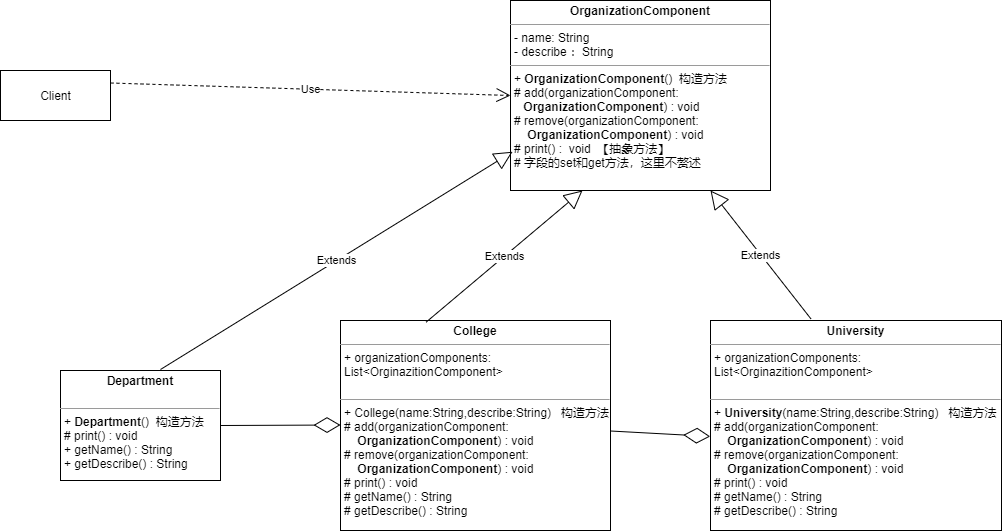

The diagram above was exported from draw.io. Its source (the exported page's mxGraphModel, read from the mxfile embedded in the PNG):
<mxGraphModel dx="1278" dy="647" grid="1" gridSize="10" guides="1" tooltips="1" connect="1" arrows="1" fold="1" page="1" pageScale="1" pageWidth="827" pageHeight="1169" math="0" shadow="0">
  <root>
    <mxCell id="0" />
    <mxCell id="1" parent="0" />
    <mxCell id="GKggTbHZ6UCtQ_GGFcsT-1" value="&lt;p style=&quot;margin: 0px ; margin-top: 4px ; text-align: center&quot;&gt;&lt;b&gt;OrganizationComponent&lt;/b&gt;&lt;/p&gt;&lt;hr size=&quot;1&quot;&gt;&lt;p style=&quot;margin: 0px ; margin-left: 4px&quot;&gt;- name: String&lt;/p&gt;&lt;p style=&quot;margin: 0px ; margin-left: 4px&quot;&gt;- describe ：String&lt;/p&gt;&lt;hr size=&quot;1&quot;&gt;&lt;p style=&quot;margin: 0px ; margin-left: 4px&quot;&gt;+&amp;nbsp;&lt;b style=&quot;text-align: center&quot;&gt;OrganizationComponent&lt;/b&gt;()&amp;nbsp; 构造方法&lt;/p&gt;&lt;p style=&quot;margin: 0px ; margin-left: 4px&quot;&gt;# add(organizationComponent:&lt;/p&gt;&lt;b style=&quot;text-align: center&quot;&gt;&amp;nbsp; &amp;nbsp; OrganizationComponent&lt;/b&gt;&lt;span&gt;) : void&amp;nbsp;&lt;/span&gt;&lt;b style=&quot;text-align: center&quot;&gt;&lt;br&gt;&lt;/b&gt;&lt;p style=&quot;margin: 0px 0px 0px 4px&quot;&gt;# remove(organizationComponent:&lt;/p&gt;&lt;p style=&quot;margin: 0px ; margin-left: 4px&quot;&gt;&lt;b style=&quot;text-align: center&quot;&gt;&amp;nbsp; &amp;nbsp; OrganizationComponent&lt;/b&gt;&lt;span&gt;) : void&amp;nbsp;&lt;/span&gt;&lt;br&gt;&lt;/p&gt;&lt;p style=&quot;margin: 0px ; margin-left: 4px&quot;&gt;&lt;span&gt;# print() :&amp;nbsp; void&amp;nbsp; 【抽象方法】&lt;/span&gt;&lt;/p&gt;&lt;p style=&quot;margin: 0px ; margin-left: 4px&quot;&gt;&lt;span&gt;# 字段的set和get方法，这里不赘述&lt;/span&gt;&lt;/p&gt;" style="verticalAlign=top;align=left;overflow=fill;fontSize=12;fontFamily=Helvetica;html=1;" vertex="1" parent="1">
      <mxGeometry x="580" y="70" width="260" height="190" as="geometry" />
    </mxCell>
    <mxCell id="GKggTbHZ6UCtQ_GGFcsT-2" value="&lt;p style=&quot;margin: 0px ; margin-top: 4px ; text-align: center&quot;&gt;&lt;b&gt;Department&lt;/b&gt;&lt;/p&gt;&lt;p style=&quot;margin: 0px ; margin-left: 4px&quot;&gt;&lt;br&gt;&lt;/p&gt;&lt;hr size=&quot;1&quot;&gt;&lt;p style=&quot;margin: 0px ; margin-left: 4px&quot;&gt;+&amp;nbsp;&lt;b style=&quot;text-align: center&quot;&gt;Department&lt;/b&gt;()&amp;nbsp; 构造方法&lt;/p&gt;&lt;p style=&quot;margin: 0px ; margin-left: 4px&quot;&gt;# print() : void&lt;/p&gt;&lt;p style=&quot;margin: 0px ; margin-left: 4px&quot;&gt;+ getName() : String&lt;/p&gt;&lt;p style=&quot;margin: 0px ; margin-left: 4px&quot;&gt;+ getDescribe() : String&lt;/p&gt;" style="verticalAlign=top;align=left;overflow=fill;fontSize=12;fontFamily=Helvetica;html=1;" vertex="1" parent="1">
      <mxGeometry x="130" y="440" width="160" height="110" as="geometry" />
    </mxCell>
    <mxCell id="GKggTbHZ6UCtQ_GGFcsT-3" value="&lt;p style=&quot;margin: 0px ; margin-top: 4px ; text-align: center&quot;&gt;&lt;b&gt;College&lt;/b&gt;&lt;/p&gt;&lt;hr size=&quot;1&quot;&gt;&lt;p style=&quot;margin: 0px ; margin-left: 4px&quot;&gt;+ organizationComponents:&amp;nbsp;&lt;/p&gt;&lt;p style=&quot;margin: 0px ; margin-left: 4px&quot;&gt;List&amp;lt;OrginazitionComponent&amp;gt;&lt;/p&gt;&lt;br&gt;&lt;hr size=&quot;1&quot;&gt;&lt;p style=&quot;margin: 0px ; margin-left: 4px&quot;&gt;+ College(name:String,describe:String)&amp;nbsp; &amp;nbsp;构造方法&lt;/p&gt;&lt;p style=&quot;margin: 0px 0px 0px 4px&quot;&gt;# add(organizationComponent:&lt;/p&gt;&lt;p style=&quot;margin: 0px ; margin-left: 4px&quot;&gt;&lt;b style=&quot;text-align: center&quot;&gt;&amp;nbsp; &amp;nbsp; OrganizationComponent&lt;/b&gt;) : void&amp;nbsp;&lt;b style=&quot;text-align: center&quot;&gt;&lt;br&gt;&lt;/b&gt;&lt;/p&gt;&lt;p style=&quot;margin: 0px 0px 0px 4px&quot;&gt;# remove(organizationComponent:&lt;/p&gt;&lt;p style=&quot;margin: 0px 0px 0px 4px&quot;&gt;&lt;b style=&quot;text-align: center&quot;&gt;&amp;nbsp; &amp;nbsp; OrganizationComponent&lt;/b&gt;) : void&amp;nbsp;&lt;/p&gt;&lt;p style=&quot;margin: 0px 0px 0px 4px&quot;&gt;# print() : void&lt;/p&gt;&lt;p style=&quot;margin: 0px 0px 0px 4px&quot;&gt;# getName() : String&lt;/p&gt;&lt;p style=&quot;margin: 0px 0px 0px 4px&quot;&gt;# getDescribe() : String&lt;/p&gt;" style="verticalAlign=top;align=left;overflow=fill;fontSize=12;fontFamily=Helvetica;html=1;" vertex="1" parent="1">
      <mxGeometry x="410" y="390" width="270" height="210" as="geometry" />
    </mxCell>
    <mxCell id="GKggTbHZ6UCtQ_GGFcsT-5" value="&lt;p style=&quot;margin: 0px ; margin-top: 4px ; text-align: center&quot;&gt;&lt;b&gt;University&lt;/b&gt;&lt;/p&gt;&lt;hr size=&quot;1&quot;&gt;&lt;p style=&quot;margin: 0px ; margin-left: 4px&quot;&gt;+ organizationComponents:&amp;nbsp;&lt;/p&gt;&lt;p style=&quot;margin: 0px ; margin-left: 4px&quot;&gt;List&amp;lt;OrginazitionComponent&amp;gt;&lt;/p&gt;&lt;br&gt;&lt;hr size=&quot;1&quot;&gt;&lt;p style=&quot;margin: 0px ; margin-left: 4px&quot;&gt;+&amp;nbsp;&lt;b style=&quot;text-align: center&quot;&gt;University&lt;/b&gt;(name:String,describe:String)&amp;nbsp; &amp;nbsp;构造方法&lt;/p&gt;&lt;p style=&quot;margin: 0px 0px 0px 4px&quot;&gt;# add(organizationComponent:&lt;/p&gt;&lt;p style=&quot;margin: 0px ; margin-left: 4px&quot;&gt;&lt;b style=&quot;text-align: center&quot;&gt;&amp;nbsp; &amp;nbsp; OrganizationComponent&lt;/b&gt;) : void&amp;nbsp;&lt;b style=&quot;text-align: center&quot;&gt;&lt;br&gt;&lt;/b&gt;&lt;/p&gt;&lt;p style=&quot;margin: 0px 0px 0px 4px&quot;&gt;# remove(organizationComponent:&lt;/p&gt;&lt;p style=&quot;margin: 0px 0px 0px 4px&quot;&gt;&lt;b style=&quot;text-align: center&quot;&gt;&amp;nbsp; &amp;nbsp; OrganizationComponent&lt;/b&gt;) : void&amp;nbsp;&lt;/p&gt;&lt;p style=&quot;margin: 0px 0px 0px 4px&quot;&gt;# print() : void&lt;/p&gt;&lt;p style=&quot;margin: 0px 0px 0px 4px&quot;&gt;# getName() : String&lt;/p&gt;&lt;p style=&quot;margin: 0px 0px 0px 4px&quot;&gt;# getDescribe() : String&lt;/p&gt;" style="verticalAlign=top;align=left;overflow=fill;fontSize=12;fontFamily=Helvetica;html=1;" vertex="1" parent="1">
      <mxGeometry x="780" y="390" width="291" height="210" as="geometry" />
    </mxCell>
    <mxCell id="GKggTbHZ6UCtQ_GGFcsT-7" value="Client" style="html=1;" vertex="1" parent="1">
      <mxGeometry x="70" y="140" width="110" height="50" as="geometry" />
    </mxCell>
    <mxCell id="GKggTbHZ6UCtQ_GGFcsT-8" value="Use" style="endArrow=open;endSize=12;dashed=1;html=1;rounded=0;entryX=0;entryY=0.5;entryDx=0;entryDy=0;exitX=1;exitY=0.25;exitDx=0;exitDy=0;" edge="1" parent="1" source="GKggTbHZ6UCtQ_GGFcsT-7" target="GKggTbHZ6UCtQ_GGFcsT-1">
      <mxGeometry width="160" relative="1" as="geometry">
        <mxPoint x="190" y="160" as="sourcePoint" />
        <mxPoint x="350" y="160" as="targetPoint" />
      </mxGeometry>
    </mxCell>
    <mxCell id="GKggTbHZ6UCtQ_GGFcsT-9" value="Extends" style="endArrow=block;endSize=16;endFill=0;html=1;rounded=0;entryX=0.008;entryY=0.796;entryDx=0;entryDy=0;entryPerimeter=0;" edge="1" parent="1" target="GKggTbHZ6UCtQ_GGFcsT-1">
      <mxGeometry width="160" relative="1" as="geometry">
        <mxPoint x="230" y="439" as="sourcePoint" />
        <mxPoint x="390" y="439" as="targetPoint" />
      </mxGeometry>
    </mxCell>
    <mxCell id="GKggTbHZ6UCtQ_GGFcsT-10" value="Extends" style="endArrow=block;endSize=16;endFill=0;html=1;rounded=0;exitX=0.317;exitY=0.008;exitDx=0;exitDy=0;exitPerimeter=0;" edge="1" parent="1" source="GKggTbHZ6UCtQ_GGFcsT-3">
      <mxGeometry width="160" relative="1" as="geometry">
        <mxPoint x="300" y="477.76" as="sourcePoint" />
        <mxPoint x="652" y="260" as="targetPoint" />
      </mxGeometry>
    </mxCell>
    <mxCell id="GKggTbHZ6UCtQ_GGFcsT-11" value="Extends" style="endArrow=block;endSize=16;endFill=0;html=1;rounded=0;entryX=0.008;entryY=0.796;entryDx=0;entryDy=0;entryPerimeter=0;exitX=0.345;exitY=-0.008;exitDx=0;exitDy=0;exitPerimeter=0;" edge="1" parent="1" source="GKggTbHZ6UCtQ_GGFcsT-5">
      <mxGeometry width="160" relative="1" as="geometry">
        <mxPoint x="427.91999999999996" y="477.76" as="sourcePoint" />
        <mxPoint x="779.9999999999999" y="260" as="targetPoint" />
      </mxGeometry>
    </mxCell>
    <mxCell id="GKggTbHZ6UCtQ_GGFcsT-12" value="" style="endArrow=diamondThin;endFill=0;endSize=24;html=1;rounded=0;exitX=1;exitY=0.5;exitDx=0;exitDy=0;" edge="1" parent="1" source="GKggTbHZ6UCtQ_GGFcsT-2">
      <mxGeometry width="160" relative="1" as="geometry">
        <mxPoint x="300" y="495" as="sourcePoint" />
        <mxPoint x="410" y="494.5" as="targetPoint" />
      </mxGeometry>
    </mxCell>
    <mxCell id="GKggTbHZ6UCtQ_GGFcsT-13" style="edgeStyle=none;rounded=0;orthogonalLoop=1;jettySize=auto;html=1;entryX=1;entryY=0.5;entryDx=0;entryDy=0;" edge="1" parent="1" source="GKggTbHZ6UCtQ_GGFcsT-2" target="GKggTbHZ6UCtQ_GGFcsT-2">
      <mxGeometry relative="1" as="geometry" />
    </mxCell>
    <mxCell id="GKggTbHZ6UCtQ_GGFcsT-14" value="" style="endArrow=diamondThin;endFill=0;endSize=24;html=1;rounded=0;exitX=1;exitY=0.5;exitDx=0;exitDy=0;entryX=-0.001;entryY=0.552;entryDx=0;entryDy=0;entryPerimeter=0;" edge="1" parent="1" target="GKggTbHZ6UCtQ_GGFcsT-5">
      <mxGeometry width="160" relative="1" as="geometry">
        <mxPoint x="680" y="500.5" as="sourcePoint" />
        <mxPoint x="780" y="500" as="targetPoint" />
      </mxGeometry>
    </mxCell>
  </root>
</mxGraphModel>